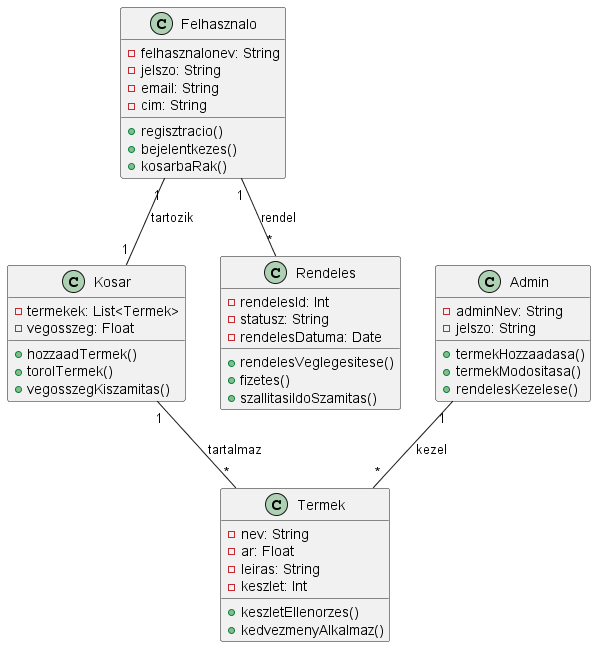

The diagram above was rendered by PlantUML. Its source (embedded in the PNG):
@startuml
class Felhasznalo {
    - felhasznalonev: String
    - jelszo: String
    - email: String
    - cim: String
    + regisztracio()
    + bejelentkezes()
    + kosarbaRak()
}

class Termek {
    - nev: String
    - ar: Float
    - leiras: String
    - keszlet: Int
    + keszletEllenorzes()
    + kedvezmenyAlkalmaz()
}

class Kosar {
    - termekek: List<Termek>
    - vegosszeg: Float
    + hozzaadTermek()
    + torolTermek()
    + vegosszegKiszamitas()
}

class Rendeles {
    - rendelesId: Int
    - statusz: String
    - rendelesDatuma: Date
    + rendelesVeglegesitese()
    + fizetes()
    + szallitasiIdoSzamitas()
}

class Admin {
    - adminNev: String
    - jelszo: String
    + termekHozzaadasa()
    + termekModositasa()
    + rendelesKezelese()
}

Felhasznalo "1" -- "*" Rendeles : rendel
Kosar "1" -- "*" Termek : tartalmaz
Felhasznalo "1" -- "1" Kosar : tartozik
Admin "1" -- "*" Termek : kezel

@enduml